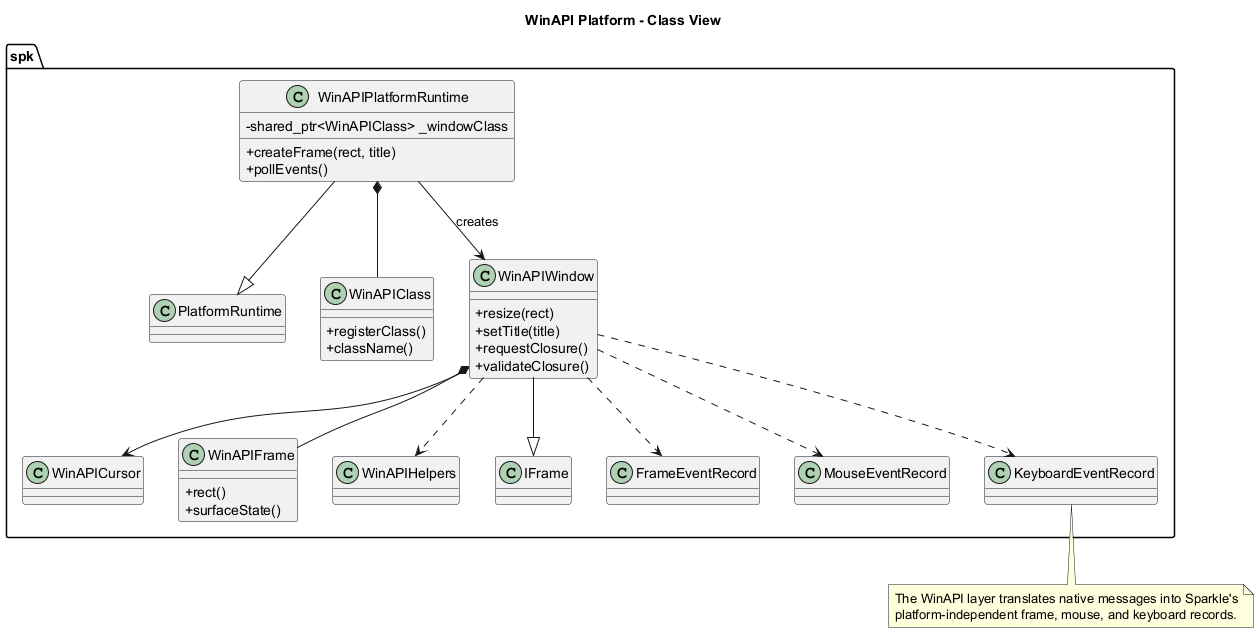

The diagram above was rendered by PlantUML. Its source (embedded in the PNG):
@startuml
title WinAPI Platform - Class View

skinparam classAttributeIconSize 0

namespace spk {
	class PlatformRuntime
	class WinAPICursor
	class WinAPIPlatformRuntime {
		- shared_ptr<WinAPIClass> _windowClass
		+ createFrame(rect, title)
		+ pollEvents()
	}

	class WinAPIClass {
		+ registerClass()
		+ className()
	}

	class WinAPIWindow {
		+ resize(rect)
		+ setTitle(title)
		+ requestClosure()
		+ validateClosure()
	}

	class WinAPIFrame {
		+ rect()
		+ surfaceState()
	}

	class WinAPIHelpers
	class IFrame
	class FrameEventRecord
	class MouseEventRecord
	class KeyboardEventRecord
}

spk.WinAPIPlatformRuntime --|> spk.PlatformRuntime
spk.WinAPIPlatformRuntime *-- spk.WinAPIClass
spk.WinAPIPlatformRuntime --> spk.WinAPIWindow : creates
spk.WinAPIWindow --|> spk.IFrame
spk.WinAPIWindow *-- spk.WinAPIFrame
spk.WinAPIWindow --> spk.WinAPICursor
spk.WinAPIWindow ..> spk.WinAPIHelpers
spk.WinAPIWindow ..> spk.FrameEventRecord
spk.WinAPIWindow ..> spk.MouseEventRecord
spk.WinAPIWindow ..> spk.KeyboardEventRecord

note bottom
The WinAPI layer translates native messages into Sparkle's
platform-independent frame, mouse, and keyboard records.
end note

@enduml